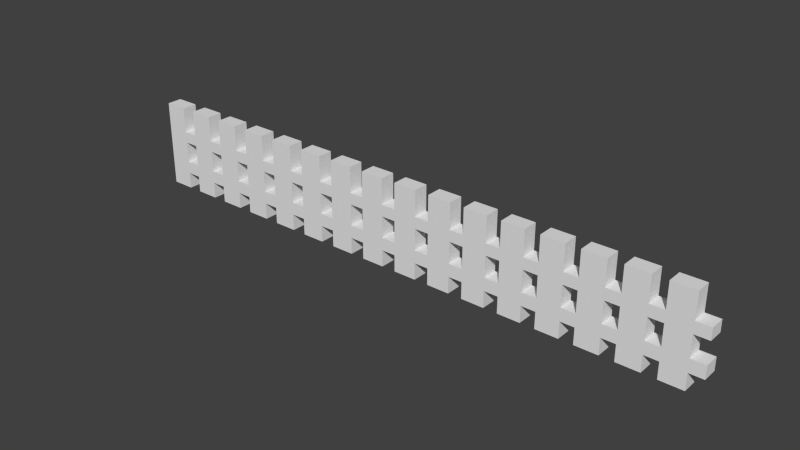 # Source: fence.blend  (saved by Blender 2.70.0; exported with 4.5.12 LTS)
import bpy
from mathutils import Matrix  # noqa: F401  (used for matrix-valued properties, if any)

bpy.ops.wm.read_factory_settings(use_empty=True)
scene = bpy.context.scene
scene.name = 'Scene'

# ---- collections
col_collection_1 = bpy.data.collections.new('Collection 1'); scene.collection.children.link(col_collection_1)

# ---- materials (node trees are filled in below, after node groups)
mat_fence_test = bpy.data.materials.new('fence_test')
mat_fence_test.alpha_threshold = 0.0
mat_fence_test.use_transparent_shadow = False
mat_fence_test.roughness = 0.5
mat_fence_test.line_color = (0.0, 0.0, 0.0, 1.0)

# ---- material node trees

# ---- world
world_world = bpy.data.worlds.new('World'); scene.world = world_world
world_world.color = (0.05088, 0.05088, 0.05088)
world_world.use_sun_shadow = False
world_world.sun_shadow_jitter_overblur = 0.0
world_world.cycles.sampling_method = 'MANUAL'
world_world.cycles.sample_map_resolution = 256

# ---- meshes
me_fence_test = bpy.data.meshes.new('fence_test')
me_fence_test.from_pydata([(-10.45, -1.448, -8.363), (-10.45, 3.209, -8.363), (-3.416, 3.209, -8.363), (-3.416, -1.448, -8.363), (-10.45, -1.448, 18.22), (-10.45, 3.209, 18.22), (-3.416, 3.209, 18.22), (-3.416, -1.448, 18.22), (-10.45, -1.448, 7.013), (-10.45, -1.448, 10.47), (-10.45, 3.209, 10.47), (-10.45, 3.209, 7.013), (-3.416, 3.209, 10.47), (-3.416, 3.209, 7.013), (-3.416, -1.448, 10.47), (-3.416, -1.448, 7.013), (-10.45, 3.209, 0.5164), (-10.45, 3.209, -3.351), (-3.416, 3.209, 0.5164), (-3.416, 3.209, -3.351), (-3.416, -1.448, 0.5164), (-3.416, -1.448, -3.351), (-10.45, -1.448, 0.5164), (-10.45, -1.448, -3.351), (0.9109, -1.448, 0.5164), (7.943, -1.448, -8.363), (7.943, 3.209, -8.363), (0.9109, -1.448, -3.351), (0.9109, 3.209, -8.363), (0.9109, -1.448, -8.363), (7.943, -1.448, -3.351), (7.943, -1.448, 0.5164), (0.9109, -1.448, 10.47), (7.943, 3.209, -3.351), (7.943, 3.209, 0.5164), (0.9109, 3.209, -3.351), (0.9109, 3.209, 0.5164), (7.943, -1.448, 7.013), (7.943, -1.448, 10.47), (7.943, 3.209, 7.013), (7.943, 3.209, 10.47), (0.9109, 3.209, 7.013), (0.9109, 3.209, 10.47), (0.9109, -1.448, 7.013), (7.943, -1.448, 18.22), (7.943, 3.209, 18.22), (0.9109, 3.209, 18.22), (0.9109, -1.448, 18.22), (12.27, -1.448, 7.013), (12.27, 3.209, 0.5164), (12.27, 3.209, -3.351), (12.27, -1.448, 0.5164), (12.27, -1.448, -3.351), (42.02, -1.448, 18.22), (12.27, 3.209, 10.47), (12.27, 3.209, 7.013), (12.27, -1.448, -8.363), (12.27, 3.209, -8.363), (19.3, 3.209, -8.363), (19.3, -1.448, -8.363), (12.27, -1.448, 18.22), (12.27, 3.209, 18.22), (19.3, 3.209, 18.22), (19.3, -1.448, 18.22), (42.02, 3.209, 18.22), (12.27, -1.448, 10.47), (34.99, 3.209, 18.22), (34.99, -1.448, 18.22), (19.3, 3.209, 10.47), (19.3, 3.209, 7.013), (19.3, -1.448, 10.47), (19.3, -1.448, 7.013), (42.02, -1.448, -8.363), (42.02, 3.209, -8.363), (19.3, 3.209, 0.5164), (19.3, 3.209, -3.351), (19.3, -1.448, 0.5164), (19.3, -1.448, -3.351), (34.99, 3.209, -8.363), (34.99, -1.448, -8.363), (23.63, -1.448, 0.5164), (30.66, -1.448, -8.363), (30.66, 3.209, -8.363), (23.63, -1.448, -3.351), (23.63, 3.209, -8.363), (23.63, -1.448, -8.363), (30.66, -1.448, -3.351), (30.66, -1.448, 0.5164), (23.63, -1.448, 10.47), (30.66, 3.209, -3.351), (30.66, 3.209, 0.5164), (23.63, 3.209, -3.351), (23.63, 3.209, 0.5164), (30.66, -1.448, 7.013), (30.66, -1.448, 10.47), (30.66, 3.209, 7.013), (30.66, 3.209, 10.47), (23.63, 3.209, 7.013), (23.63, 3.209, 10.47), (23.63, -1.448, 7.013), (30.66, -1.448, 18.22), (30.66, 3.209, 18.22), (23.63, 3.209, 18.22), (23.63, -1.448, 18.22), (87.46, -1.448, 18.22), (87.46, 3.209, 18.22), (34.99, 3.209, -3.351), (80.43, 3.209, 18.22), (34.99, -1.448, -3.351), (80.43, -1.448, 18.22), (87.46, -1.448, -8.363), (87.46, 3.209, -8.363), (34.99, -1.448, 7.013), (34.99, -1.448, 10.47), (34.99, 3.209, 10.47), (34.99, 3.209, 7.013), (42.02, 3.209, 10.47), (42.02, 3.209, 7.013), (42.02, -1.448, 10.47), (42.02, -1.448, 7.013), (34.99, 3.209, 0.5164), (80.43, 3.209, -8.363), (42.02, 3.209, 0.5164), (42.02, 3.209, -3.351), (42.02, -1.448, 0.5164), (42.02, -1.448, -3.351), (34.99, -1.448, 0.5164), (80.43, -1.448, -8.363), (46.35, -1.448, 0.5164), (53.38, -1.448, -8.363), (53.38, 3.209, -8.363), (46.35, -1.448, -3.351), (46.35, 3.209, -8.363), (46.35, -1.448, -8.363), (53.38, -1.448, -3.351), (53.38, -1.448, 0.5164), (46.35, -1.448, 10.47), (53.38, 3.209, -3.351), (53.38, 3.209, 0.5164), (46.35, 3.209, -3.351), (46.35, 3.209, 0.5164), (53.38, -1.448, 7.013), (53.38, -1.448, 10.47), (53.38, 3.209, 7.013), (53.38, 3.209, 10.47), (46.35, 3.209, 7.013), (46.35, 3.209, 10.47), (46.35, -1.448, 7.013), (53.38, -1.448, 18.22), (53.38, 3.209, 18.22), (46.35, 3.209, 18.22), (46.35, -1.448, 18.22), (57.71, -1.448, 7.013), (57.71, 3.209, 0.5164), (57.71, 3.209, -3.351), (57.71, -1.448, 0.5164), (57.71, -1.448, -3.351), (57.71, 3.209, 10.47), (57.71, 3.209, 7.013), (57.71, -1.448, -8.363), (57.71, 3.209, -8.363), (64.74, 3.209, -8.363), (64.74, -1.448, -8.363), (57.71, -1.448, 18.22), (57.71, 3.209, 18.22), (64.74, 3.209, 18.22), (64.74, -1.448, 18.22), (57.71, -1.448, 10.47), (64.74, 3.209, 10.47), (64.74, 3.209, 7.013), (64.74, -1.448, 10.47), (64.74, -1.448, 7.013), (64.74, 3.209, 0.5164), (64.74, 3.209, -3.351), (64.74, -1.448, 0.5164), (64.74, -1.448, -3.351), (69.07, -1.448, 0.5164), (76.1, -1.448, -8.363), (76.1, 3.209, -8.363), (69.07, -1.448, -3.351), (69.07, 3.209, -8.363), (69.07, -1.448, -8.363), (76.1, -1.448, -3.351), (76.1, -1.448, 0.5164), (69.07, -1.448, 10.47), (76.1, 3.209, -3.351), (76.1, 3.209, 0.5164), (69.07, 3.209, -3.351), (69.07, 3.209, 0.5164), (76.1, -1.448, 7.013), (76.1, -1.448, 10.47), (76.1, 3.209, 7.013), (76.1, 3.209, 10.47), (69.07, 3.209, 7.013), (69.07, 3.209, 10.47), (69.07, -1.448, 7.013), (76.1, -1.448, 18.22), (76.1, 3.209, 18.22), (69.07, 3.209, 18.22), (69.07, -1.448, 18.22), (80.43, -1.448, 7.013), (80.43, 3.209, -3.351), (80.43, 3.209, 7.013), (80.43, -1.448, 10.47), (80.43, 3.209, 10.47), (87.46, 3.209, 10.47), (87.46, 3.209, 7.013), (87.46, -1.448, 10.47), (87.46, -1.448, 7.013), (80.43, 3.209, 0.5164), (87.46, 3.209, 0.5164), (87.46, 3.209, -3.351), (87.46, -1.448, 0.5164), (87.46, -1.448, -3.351), (80.43, -1.448, 0.5164), (80.43, -1.448, -3.351), (91.79, -1.448, 0.5164), (98.82, -1.448, -8.363), (98.82, 3.209, -8.363), (91.79, -1.448, -3.351), (91.79, 3.209, -8.363), (91.79, -1.448, -8.363), (98.82, -1.448, -3.351), (98.82, -1.448, 0.5164), (91.79, -1.448, 10.47), (98.82, 3.209, -3.351), (98.82, 3.209, 0.5164), (91.79, 3.209, -3.351), (91.79, 3.209, 0.5164), (98.82, -1.448, 7.013), (98.82, -1.448, 10.47), (98.82, 3.209, 7.013), (98.82, 3.209, 10.47), (91.79, 3.209, 7.013), (91.79, 3.209, 10.47), (91.79, -1.448, 7.013), (98.82, -1.448, 18.22), (98.82, 3.209, 18.22), (91.79, 3.209, 18.22), (91.79, -1.448, 18.22), (103.1, -1.448, 7.013), (103.1, 3.209, 0.5164), (103.1, 3.209, -3.351), (103.1, -1.448, 0.5164), (103.1, -1.448, -3.351), (132.9, -1.448, 18.22), (103.1, 3.209, 10.47), (103.1, 3.209, 7.013), (103.1, -1.448, -8.363), (103.1, 3.209, -8.363), (110.2, 3.209, -8.363), (110.2, -1.448, -8.363), (103.1, -1.448, 18.22), (103.1, 3.209, 18.22), (110.2, 3.209, 18.22), (110.2, -1.448, 18.22), (132.9, 3.209, 18.22), (103.1, -1.448, 10.47), (125.9, 3.209, 18.22), (125.9, -1.448, 18.22), (110.2, 3.209, 10.47), (110.2, 3.209, 7.013), (110.2, -1.448, 10.47), (110.2, -1.448, 7.013), (132.9, -1.448, -8.363), (132.9, 3.209, -8.363), (110.2, 3.209, 0.5164), (110.2, 3.209, -3.351), (110.2, -1.448, 0.5164), (110.2, -1.448, -3.351), (125.9, 3.209, -8.363), (125.9, -1.448, -8.363), (114.5, -1.448, 0.5164), (121.5, -1.448, -8.363), (121.5, 3.209, -8.363), (114.5, -1.448, -3.351), (114.5, 3.209, -8.363), (114.5, -1.448, -8.363), (121.5, -1.448, -3.351), (121.5, -1.448, 0.5164), (114.5, -1.448, 10.47), (121.5, 3.209, -3.351), (121.5, 3.209, 0.5164), (114.5, 3.209, -3.351), (114.5, 3.209, 0.5164), (121.5, -1.448, 7.013), (121.5, -1.448, 10.47), (121.5, 3.209, 7.013), (121.5, 3.209, 10.47), (114.5, 3.209, 7.013), (114.5, 3.209, 10.47), (114.5, -1.448, 7.013), (121.5, -1.448, 18.22), (121.5, 3.209, 18.22), (114.5, 3.209, 18.22), (114.5, -1.448, 18.22), (125.9, 3.209, -3.351), (125.9, -1.448, -3.351), (125.9, -1.448, 7.013), (125.9, -1.448, 10.47), (125.9, 3.209, 10.47), (125.9, 3.209, 7.013), (132.9, 3.209, 10.47), (132.9, 3.209, 7.013), (132.9, -1.448, 10.47), (132.9, -1.448, 7.013), (125.9, 3.209, 0.5164), (132.9, 3.209, 0.5164), (132.9, 3.209, -3.351), (132.9, -1.448, 0.5164), (132.9, -1.448, -3.351), (125.9, -1.448, 0.5164), (137.2, -1.448, 0.5164), (144.3, -1.448, -8.363), (144.3, 3.209, -8.363), (137.2, -1.448, -3.351), (137.2, 3.209, -8.363), (137.2, -1.448, -8.363), (144.3, -1.448, -3.351), (144.3, -1.448, 0.5164), (137.2, -1.448, 10.47), (144.3, 3.209, -3.351), (144.3, 3.209, 0.5164), (137.2, 3.209, -3.351), (137.2, 3.209, 0.5164), (144.3, -1.448, 7.013), (144.3, -1.448, 10.47), (144.3, 3.209, 7.013), (144.3, 3.209, 10.47), (137.2, 3.209, 7.013), (137.2, 3.209, 10.47), (137.2, -1.448, 7.013), (144.3, -1.448, 18.22), (144.3, 3.209, 18.22), (137.2, 3.209, 18.22), (137.2, -1.448, 18.22), (148.6, -1.448, 7.013), (148.6, 3.209, 0.5164), (148.6, 3.209, -3.351), (148.6, -1.448, 0.5164), (148.6, -1.448, -3.351), (148.6, 3.209, 10.47), (148.6, 3.209, 7.013), (148.6, -1.448, -8.363), (148.6, 3.209, -8.363), (155.6, 3.209, -8.363), (155.6, -1.448, -8.363), (148.6, -1.448, 18.22), (148.6, 3.209, 18.22), (155.6, 3.209, 18.22), (155.6, -1.448, 18.22), (148.6, -1.448, 10.47), (155.6, 3.209, 10.47), (155.6, 3.209, 7.013), (155.6, -1.448, 10.47), (155.6, -1.448, 7.013), (155.6, 3.209, 0.5164), (155.6, 3.209, -3.351), (155.6, -1.448, 0.5164), (155.6, -1.448, -3.351), (159.9, -1.448, 0.5164), (167.0, -1.448, -8.363), (167.0, 3.209, -8.363), (159.9, -1.448, -3.351), (159.9, 3.209, -8.363), (159.9, -1.448, -8.363), (167.0, -1.448, -3.351), (167.0, -1.448, 0.5164), (159.9, -1.448, 10.47), (167.0, 3.209, -3.351), (167.0, 3.209, 0.5164), (159.9, 3.209, -3.351), (159.9, 3.209, 0.5164), (167.0, -1.448, 7.013), (167.0, -1.448, 10.47), (167.0, 3.209, 7.013), (167.0, 3.209, 10.47), (159.9, 3.209, 7.013), (159.9, 3.209, 10.47), (159.9, -1.448, 7.013), (167.0, -1.448, 18.22), (167.0, 3.209, 18.22), (159.9, 3.209, 18.22), (159.9, -1.448, 18.22), (171.3, -1.448, 7.013), (171.3, 3.209, 0.5164), (171.3, 3.209, -3.351), (171.3, -1.448, 0.5164), (171.3, -1.448, -3.351), (171.3, -1.448, 10.47), (171.3, 3.209, 10.47), (171.3, 3.209, 7.013)], [], [(23, 17, 1, 0), (17, 19, 2, 1), (19, 21, 3, 2), (21, 23, 0, 3), (0, 1, 2, 3), (7, 6, 5, 4), (4, 5, 10, 9), (9, 10, 11, 8), (5, 6, 12, 10), (10, 12, 13, 11), (6, 7, 14, 12), (7, 4, 9, 14), (14, 9, 8, 15), (8, 11, 16, 22), (22, 16, 17, 23), (11, 13, 18, 16), (16, 18, 19, 17), (13, 15, 20, 18), (15, 8, 22, 20), (20, 22, 23, 21), (37, 39, 55, 48), (33, 30, 25, 26), (115, 117, 122, 120), (33, 34, 49, 50), (31, 30, 52, 51), (49, 51, 52, 50), (44, 45, 46, 47), (29, 28, 26, 25), (30, 27, 29, 25), (30, 33, 50, 52), (39, 37, 31, 34), (36, 34, 33, 35), (41, 39, 34, 36), (35, 33, 26, 28), (27, 35, 28, 29), (34, 31, 51, 49), (45, 44, 38, 40), (42, 40, 39, 41), (46, 45, 40, 42), (39, 40, 54, 55), (18, 20, 24, 36), (21, 19, 35, 27), (36, 24, 27, 35), (20, 21, 27, 24), (19, 18, 36, 35), (32, 42, 41, 43), (47, 46, 42, 32), (31, 24, 27, 30), (37, 43, 24, 31), (15, 13, 41, 43), (12, 14, 32, 42), (14, 15, 43, 32), (13, 12, 42, 41), (43, 41, 36, 24), (38, 32, 43, 37), (44, 47, 32, 38), (112, 115, 120, 126), (118, 113, 112, 119), (75, 77, 59, 58), (53, 67, 113, 118), (56, 57, 58, 59), (63, 62, 61, 60), (64, 53, 118, 116), (114, 116, 117, 115), (66, 64, 116, 114), (113, 114, 115, 112), (62, 63, 70, 68), (63, 60, 65, 70), (67, 66, 114, 113), (53, 64, 66, 67), (79, 78, 73, 72), (123, 125, 72, 73), (69, 71, 76, 74), (104, 109, 203, 207), (105, 104, 207, 205), (107, 105, 205, 204), (89, 86, 81, 82), (109, 107, 204, 203), (104, 105, 107, 109), (127, 121, 111, 110), (100, 101, 102, 103), (85, 84, 82, 81), (86, 83, 85, 81), (86, 89, 106, 108), (95, 93, 87, 90), (92, 90, 89, 91), (97, 95, 90, 92), (91, 89, 82, 84), (83, 91, 84, 85), (213, 215, 127, 110), (101, 100, 94, 96), (98, 96, 95, 97), (102, 101, 96, 98), (211, 213, 110, 111), (74, 76, 80, 92), (77, 75, 91, 83), (92, 80, 83, 91), (76, 77, 83, 80), (75, 74, 92, 91), (88, 98, 97, 99), (103, 102, 98, 88), (87, 80, 83, 86), (93, 99, 80, 87), (71, 69, 97, 99), (68, 70, 88, 98), (70, 71, 99, 88), (69, 68, 98, 97), (99, 97, 92, 80), (94, 88, 99, 93), (100, 103, 88, 94), (40, 38, 65, 54), (54, 65, 48, 55), (38, 37, 48, 65), (52, 50, 57, 56), (50, 75, 58, 57), (77, 52, 56, 59), (60, 61, 54, 65), (61, 62, 68, 54), (54, 68, 69, 55), (70, 65, 48, 71), (48, 55, 49, 51), (55, 69, 74, 49), (49, 74, 75, 50), (71, 48, 51, 76), (76, 51, 52, 77), (117, 119, 124, 122), (119, 112, 126, 124), (141, 143, 158, 152), (137, 134, 129, 130), (137, 138, 153, 154), (135, 134, 156, 155), (153, 155, 156, 154), (148, 149, 150, 151), (133, 132, 130, 129), (134, 131, 133, 129), (134, 137, 154, 156), (143, 141, 135, 138), (140, 138, 137, 139), (145, 143, 138, 140), (139, 137, 130, 132), (131, 139, 132, 133), (138, 135, 155, 153), (149, 148, 142, 144), (146, 144, 143, 145), (150, 149, 144, 146), (143, 144, 157, 158), (122, 124, 128, 140), (125, 123, 139, 131), (140, 128, 131, 139), (124, 125, 131, 128), (123, 122, 140, 139), (136, 146, 145, 147), (151, 150, 146, 136), (135, 128, 131, 134), (141, 147, 128, 135), (119, 117, 145, 147), (116, 118, 136, 146), (118, 119, 147, 136), (117, 116, 146, 145), (147, 145, 140, 128), (142, 136, 147, 141), (148, 151, 136, 142), (173, 175, 162, 161), (159, 160, 161, 162), (166, 165, 164, 163), (165, 166, 170, 168), (166, 163, 167, 170), (169, 171, 174, 172), (189, 191, 202, 200), (185, 182, 177, 178), (196, 197, 198, 199), (181, 180, 178, 177), (182, 179, 181, 177), (191, 189, 183, 186), (188, 186, 185, 187), (193, 191, 186, 188), (187, 185, 178, 180), (179, 187, 180, 181), (197, 196, 190, 192), (194, 192, 191, 193), (198, 197, 192, 194), (172, 174, 176, 188), (175, 173, 187, 179), (188, 176, 179, 187), (174, 175, 179, 176), (173, 172, 188, 187), (184, 194, 193, 195), (199, 198, 194, 184), (183, 176, 179, 182), (189, 195, 176, 183), (171, 169, 193, 195), (168, 170, 184, 194), (170, 171, 195, 184), (169, 168, 194, 193), (195, 193, 188, 176), (190, 184, 195, 189), (196, 199, 184, 190), (144, 142, 167, 157), (157, 167, 152, 158), (142, 141, 152, 167), (156, 154, 160, 159), (154, 173, 161, 160), (175, 156, 159, 162), (163, 164, 157, 167), (164, 165, 168, 157), (157, 168, 169, 158), (170, 167, 152, 171), (152, 158, 153, 155), (158, 169, 172, 153), (153, 172, 173, 154), (171, 152, 155, 174), (174, 155, 156, 175), (120, 122, 123, 106), (126, 120, 106, 108), (125, 108, 79, 72), (106, 123, 73, 78), (108, 106, 78, 79), (96, 94, 113, 114), (93, 95, 115, 112), (89, 90, 120, 106), (87, 86, 108, 126), (90, 87, 126, 120), (94, 93, 112, 113), (95, 96, 114, 115), (124, 126, 108, 125), (206, 208, 212, 210), (212, 214, 215, 213), (229, 231, 247, 240), (225, 222, 217, 218), (301, 303, 307, 306), (225, 226, 241, 242), (223, 222, 244, 243), (241, 243, 244, 242), (236, 237, 238, 239), (221, 220, 218, 217), (222, 219, 221, 217), (222, 225, 242, 244), (231, 229, 223, 226), (228, 226, 225, 227), (233, 231, 226, 228), (227, 225, 218, 220), (219, 227, 220, 221), (226, 223, 243, 241), (237, 236, 230, 232), (234, 232, 231, 233), (238, 237, 232, 234), (231, 232, 246, 247), (210, 212, 216, 228), (213, 211, 227, 219), (228, 216, 219, 227), (212, 213, 219, 216), (211, 210, 228, 227), (224, 234, 233, 235), (239, 238, 234, 224), (223, 216, 219, 222), (229, 235, 216, 223), (208, 206, 233, 235), (205, 207, 224, 234), (207, 208, 235, 224), (206, 205, 234, 233), (235, 233, 228, 216), (230, 224, 235, 229), (236, 239, 224, 230), (298, 301, 306, 311), (304, 299, 298, 305), (267, 269, 251, 250), (245, 259, 299, 304), (248, 249, 250, 251), (255, 254, 253, 252), (256, 245, 304, 302), (300, 302, 303, 301), (258, 256, 302, 300), (299, 300, 301, 298), (254, 255, 262, 260), (255, 252, 257, 262), (259, 258, 300, 299), (245, 256, 258, 259), (271, 270, 265, 264), (308, 310, 264, 265), (261, 263, 268, 266), (281, 278, 273, 274), (292, 293, 294, 295), (277, 276, 274, 273), (278, 275, 277, 273), (278, 281, 296, 297), (287, 285, 279, 282), (284, 282, 281, 283), (289, 287, 282, 284), (283, 281, 274, 276), (275, 283, 276, 277), (293, 292, 286, 288), (290, 288, 287, 289), (294, 293, 288, 290), (266, 268, 272, 284), (269, 267, 283, 275), (284, 272, 275, 283), (268, 269, 275, 272), (267, 266, 284, 283), (280, 290, 289, 291), (295, 294, 290, 280), (279, 272, 275, 278), (285, 291, 272, 279), (263, 261, 289, 291), (260, 262, 280, 290), (262, 263, 291, 280), (261, 260, 290, 289), (291, 289, 284, 272), (286, 280, 291, 285), (292, 295, 280, 286), (232, 230, 257, 246), (246, 257, 240, 247), (230, 229, 240, 257), (244, 242, 249, 248), (242, 267, 250, 249), (269, 244, 248, 251), (252, 253, 246, 257), (253, 254, 260, 246), (246, 260, 261, 247), (262, 257, 240, 263), (240, 247, 241, 243), (247, 261, 266, 241), (241, 266, 267, 242), (263, 240, 243, 268), (268, 243, 244, 269), (303, 305, 309, 307), (305, 298, 311, 309), (325, 327, 342, 336), (321, 318, 313, 314), (321, 322, 337, 338), (319, 318, 340, 339), (337, 339, 340, 338), (332, 333, 334, 335), (317, 316, 314, 313), (318, 315, 317, 313), (318, 321, 338, 340), (327, 325, 319, 322), (324, 322, 321, 323), (329, 327, 322, 324), (323, 321, 314, 316), (315, 323, 316, 317), (322, 319, 339, 337), (333, 332, 326, 328), (330, 328, 327, 329), (334, 333, 328, 330), (327, 328, 341, 342), (307, 309, 312, 324), (310, 308, 323, 315), (324, 312, 315, 323), (309, 310, 315, 312), (308, 307, 324, 323), (320, 330, 329, 331), (335, 334, 330, 320), (319, 312, 315, 318), (325, 331, 312, 319), (305, 303, 329, 331), (302, 304, 320, 330), (304, 305, 331, 320), (303, 302, 330, 329), (331, 329, 324, 312), (326, 320, 331, 325), (332, 335, 320, 326), (357, 359, 346, 345), (343, 344, 345, 346), (350, 349, 348, 347), (349, 350, 354, 352), (350, 347, 351, 354), (353, 355, 358, 356), (376, 374, 389, 390), (373, 375, 391, 384), (369, 366, 361, 362), (390, 389, 384, 391), (369, 370, 385, 386), (367, 366, 388, 387), (385, 387, 388, 386), (380, 381, 382, 383), (365, 364, 362, 361), (366, 363, 365, 361), (366, 369, 386, 388), (375, 373, 367, 370), (372, 370, 369, 371), (377, 375, 370, 372), (371, 369, 362, 364), (363, 371, 364, 365), (370, 367, 387, 385), (381, 380, 374, 376), (378, 376, 375, 377), (382, 381, 376, 378), (374, 373, 384, 389), (375, 376, 390, 391), (356, 358, 360, 372), (359, 357, 371, 363), (372, 360, 363, 371), (358, 359, 363, 360), (357, 356, 372, 371), (368, 378, 377, 379), (383, 382, 378, 368), (367, 360, 363, 366), (373, 379, 360, 367), (355, 353, 377, 379), (352, 354, 368, 378), (354, 355, 379, 368), (353, 352, 378, 377), (379, 377, 372, 360), (374, 368, 379, 373), (380, 383, 368, 374), (328, 326, 351, 341), (341, 351, 336, 342), (326, 325, 336, 351), (340, 338, 344, 343), (338, 357, 345, 344), (359, 340, 343, 346), (347, 348, 341, 351), (348, 349, 352, 341), (341, 352, 353, 342), (354, 351, 336, 355), (336, 342, 337, 339), (342, 353, 356, 337), (337, 356, 357, 338), (355, 336, 339, 358), (358, 339, 340, 359), (306, 307, 308, 296), (311, 306, 296, 297), (310, 297, 271, 264), (296, 308, 265, 270), (297, 296, 270, 271), (288, 286, 299, 300), (285, 287, 301, 298), (281, 282, 306, 296), (279, 278, 297, 311), (282, 279, 311, 306), (286, 285, 298, 299), (287, 288, 300, 301), (309, 311, 297, 310), (214, 209, 201, 215), (200, 202, 209, 214), (207, 203, 200, 208), (204, 205, 206, 202), (203, 204, 202, 200), (201, 211, 111, 121), (215, 201, 121, 127), (192, 190, 203, 204), (185, 186, 209, 201), (183, 182, 215, 214), (182, 185, 201, 215), (186, 183, 214, 209), (190, 189, 200, 203), (191, 192, 204, 202), (202, 206, 210, 209), (209, 210, 211, 201), (208, 200, 214, 212)])
_uv = me_fence_test.uv_layers.new(name='UVMap')
_uv.uv.foreach_set('vector', [0.0, 0.0, 0.0, 0.0, 0.0, 0.0, 0.0, 0.0, 0.0, 0.0, 0.0, 0.0, 0.0, 0.0, 0.0, 0.0, 0.0, 0.0, 0.0, 0.0, 0.0, 0.0, 0.0, 0.0, 0.0, 0.0, 0.0, 0.0, 0.0, 0.0, 0.0, 0.0, 0.0, 0.0, 0.0, 0.0, 0.0, 0.0, 0.0, 0.0, 0.0, 0.0, 0.0, 0.0, 0.0, 0.0, 0.0, 0.0, 0.0, 0.0, 0.0, 0.0, 0.0, 0.0, 0.0, 0.0, 0.0, 0.0, 0.0, 0.0, 0.0, 0.0, 0.0, 0.0, 0.0, 0.0, 0.0, 0.0, 0.0, 0.0, 0.0, 0.0, 0.0, 0.0, 0.0, 0.0, 0.0, 0.0, 0.0, 0.0, 0.0, 0.0, 0.0, 0.0, 0.0, 0.0, 0.0, 0.0, 0.0, 0.0, 0.0, 0.0, 0.0, 0.0, 0.0, 0.0, 0.0, 0.0, 0.0, 0.0, 0.0, 0.0, 0.0, 0.0, 0.0, 0.0, 0.0, 0.0, 0.0, 0.0, 0.0, 0.0, 0.0, 0.0, 0.0, 0.0, 0.0, 0.0, 0.0, 0.0, 0.0, 0.0, 0.0, 0.0, 0.0, 0.0, 0.0, 0.0, 0.0, 0.0, 0.0, 0.0, 0.0, 0.0, 0.0, 0.0, 0.0, 0.0, 0.0, 0.0, 0.0, 0.0, 0.0, 0.0, 0.0, 0.0, 0.0, 0.0, 0.0, 0.0, 0.0, 0.0, 0.0, 0.0, 0.0, 0.0, 0.0, 0.0, 0.0, 0.0, 0.0, 0.0, 0.0, 0.0, 0.0, 0.0, 0.0, 0.0, 0.0, 0.0, 0.0, 0.0, 0.0, 0.0, 0.0, 0.0, 0.0, 0.0, 0.0, 0.0, 0.0, 0.0, 0.0, 0.0, 0.0, 0.0, 0.0, 0.0, 0.0, 0.0, 0.0, 0.0, 0.0, 0.0, 0.0, 0.0, 0.0, 0.0, 0.0, 0.0, 0.0, 0.0, 0.0, 0.0, 0.0, 0.0, 0.0, 0.0, 0.0, 0.0, 0.0, 0.0, 0.0, 0.0, 0.0, 0.0, 0.0, 0.0, 0.0, 0.0, 0.0, 0.0, 0.0, 0.0, 0.0, 0.0, 0.0, 0.0, 0.0, 0.0, 0.0, 0.0, 0.0, 0.0, 0.0, 0.0, 0.0, 0.0, 0.0, 0.0, 0.0, 0.0, 0.0, 0.0, 0.0, 0.0, 0.0, 0.0, 0.0, 0.0, 0.0, 0.0, 0.0, 0.0, 0.0, 0.0, 0.0, 0.0, 0.0, 0.0, 0.0, 0.0, 0.0, 0.0, 0.0, 0.0, 0.0, 0.0, 0.0, 0.0, 0.0, 0.0, 0.0, 0.0, 0.0, 0.0, 0.0, 0.0, 0.0, 0.0, 0.0, 0.0, 0.0, 0.0, 0.0, 0.0, 0.0, 0.0, 0.0, 0.0, 0.0, 0.0, 0.0, 0.0, 0.0, 0.0, 0.0, 0.0, 0.0, 0.0, 0.0, 0.0, 0.0, 0.0, 0.0, 0.0, 0.0, 0.0, 0.0, 0.0, 0.0, 0.0, 0.0, 0.0, 0.0, 0.0, 0.0, 0.0, 0.0, 0.0, 0.0, 0.0, 0.0, 0.0, 0.0, 0.0, 0.0, 0.0, 0.0, 0.0, 0.0, 0.0, 0.0, 0.0, 0.0, 0.0, 0.0, 0.0, 0.0, 0.0, 0.0, 0.0, 0.0, 0.0, 0.0, 0.0, 0.0, 0.0, 0.0, 0.0, 0.0, 0.0, 0.0, 0.0, 0.0, 0.0, 0.0, 0.0, 0.0, 0.0, 0.0, 0.0, 0.0, 0.0, 0.0, 0.0, 0.0, 0.0, 0.0, 0.0, 0.0, 0.0, 0.0, 0.0, 0.0, 0.0, 0.0, 0.0, 0.0, 0.0, 0.0, 0.0, 0.0, 0.0, 0.0, 0.0, 0.0, 0.0, 0.0, 0.0, 0.0, 0.0, 0.0, 0.0, 0.0, 0.0, 0.0, 0.0, 0.0, 0.0, 0.0, 0.0, 0.0, 0.0, 0.0, 0.0, 0.0, 0.0, 0.0, 0.0, 0.0, 0.0, 0.0, 0.0, 0.0, 0.0, 0.0, 0.0, 0.0, 0.0, 0.0, 0.0, 0.0, 0.0, 0.0, 0.0, 0.0, 0.0, 0.0, 0.0, 0.0, 0.0, 0.0, 0.0, 0.0, 0.0, 0.0, 0.0, 0.0, 0.0, 0.0, 0.0, 0.0, 0.0, 0.0, 0.0, 0.0, 0.0, 0.0, 0.0, 0.0, 0.0, 0.0, 0.0, 0.0, 0.0, 0.0, 0.0, 0.0, 0.0, 0.0, 0.0, 0.0, 0.0, 0.0, 0.0, 0.0, 0.0, 0.0, 0.0, 0.0, 0.0, 0.0, 0.0, 0.0, 0.0, 0.0, 0.0, 0.0, 0.0, 0.0, 0.0, 0.0, 0.0, 0.0, 0.0, 0.0, 0.0, 0.0, 0.0, 0.0, 0.0, 0.0, 0.0, 0.0, 0.0, 0.0, 0.0, 0.0, 0.0, 0.0, 0.0, 0.0, 0.0, 0.0, 0.0, 0.0, 0.0, 0.0, 0.0, 0.0, 0.0, 0.0, 0.0, 0.0, 0.0, 0.0, 0.0, 0.0, 0.0, 0.0, 0.0, 0.0, 0.0, 0.0, 0.0, 0.0, 0.0, 0.0, 0.0, 0.0, 0.0, 0.0, 0.0, 0.0, 0.0, 0.0, 0.0, 0.0, 0.0, 0.0, 0.0, 0.0, 0.0, 0.0, 0.0, 0.0, 0.0, 0.0, 0.0, 0.0, 0.0, 0.0, 0.0, 0.0, 0.0, 0.0, 0.0, 0.0, 0.0, 0.0, 0.0, 0.0, 0.0, 0.0, 0.0, 0.0, 0.0, 0.0, 0.0, 0.0, 0.0, 0.0, 0.0, 0.0, 0.0, 0.0, 0.0, 0.0, 0.0, 0.0, 0.0, 0.0, 0.0, 0.0, 0.0, 0.0, 0.0, 0.0, 0.0, 0.0, 0.0, 0.0, 0.0, 0.0, 0.0, 0.0, 0.0, 0.0, 0.0, 0.0, 0.0, 0.0, 0.0, 0.0, 0.0, 0.0, 0.0, 0.0, 0.0, 0.0, 0.0, 0.0, 0.0, 0.0, 0.0, 0.0, 0.0, 0.0, 0.0, 0.0, 0.0, 0.0, 0.0, 0.0, 0.0, 0.0, 0.0, 0.0, 0.0, 0.0, 0.0, 0.0, 0.0, 0.0, 0.0, 0.0, 0.0, 0.0, 0.0, 0.0, 0.0, 0.0, 0.0, 0.0, 0.0, 0.0, 0.0, 0.0, 0.0, 0.0, 0.0, 0.0, 0.0, 0.0, 0.0, 0.0, 0.0, 0.0, 0.0, 0.0, 0.0, 0.0, 0.0, 0.0, 0.0, 0.0, 0.0, 0.0, 0.0, 0.0, 0.0, 0.0, 0.0, 0.0, 0.0, 0.0, 0.0, 0.0, 0.0, 0.0, 0.0, 0.0, 0.0, 0.0, 0.0, 0.0, 0.0, 0.0, 0.0, 0.0, 0.0, 0.0, 0.0, 0.0, 0.0, 0.0, 0.0, 0.0, 0.0, 0.0, 0.0, 0.0, 0.0, 0.0, 0.0, 0.0, 0.0, 0.0, 0.0, 0.0, 0.0, 0.0, 0.0, 0.0, 0.0, 0.0, 0.0, 0.0, 0.0, 0.0, 0.0, 0.0, 0.0, 0.0, 0.0, 0.0, 0.0, 0.0, 0.0, 0.0, 0.0, 0.0, 0.0, 0.0, 0.0, 0.0, 0.0, 0.0, 0.0, 0.0, 0.0, 0.0, 0.0, 0.0, 0.0, 0.0, 0.0, 0.0, 0.0, 0.0, 0.0, 0.0, 0.0, 0.0, 0.0, 0.0, 0.0, 0.0, 0.0, 0.0, 0.0, 0.0, 0.0, 0.0, 0.0, 0.0, 0.0, 0.0, 0.0, 0.0, 0.0, 0.0, 0.0, 0.0, 0.0, 0.0, 0.0, 0.0, 0.0, 0.0, 0.0, 0.0, 0.0, 0.0, 0.0, 0.0, 0.0, 0.0, 0.0, 0.0, 0.0, 0.0, 0.0, 0.0, 0.0, 0.0, 0.0, 0.0, 0.0, 0.0, 0.0, 0.0, 0.0, 0.0, 0.0, 0.0, 0.0, 0.0, 0.0, 0.0, 0.0, 0.0, 0.0, 0.0, 0.0, 0.0, 0.0, 0.0, 0.0, 0.0, 0.0, 0.0, 0.0, 0.0, 0.0, 0.0, 0.0, 0.0, 0.0, 0.0, 0.0, 0.0, 0.0, 0.0, 0.0, 0.0, 0.0, 0.0, 0.0, 0.0, 0.0, 0.0, 0.0, 0.0, 0.0, 0.0, 0.0, 0.0, 0.0, 0.0, 0.0, 0.0, 0.0, 0.0, 0.0, 0.0, 0.0, 0.0, 0.0, 0.0, 0.0, 0.0, 0.0, 0.0, 0.0, 0.0, 0.0, 0.0, 0.0, 0.0, 0.0, 0.0, 0.0, 0.0, 0.0, 0.0, 0.0, 0.0, 0.0, 0.0, 0.0, 0.0, 0.0, 0.0, 0.0, 0.0, 0.0, 0.0, 0.0, 0.0, 0.0, 0.0, 0.0, 0.0, 0.0, 0.0, 0.0, 0.0, 0.0, 0.0, 0.0, 0.0, 0.0, 0.0, 0.0, 0.0, 0.0, 0.0, 0.0, 0.0, 0.0, 0.0, 0.0, 0.0, 0.0, 0.0, 0.0, 0.0, 0.0, 0.0, 0.0, 0.0, 0.0, 0.0, 0.0, 0.0, 0.0, 0.0, 0.0, 0.0, 0.0, 0.0, 0.0, 0.0, 0.0, 0.0, 0.0, 0.0, 0.0, 0.0, 0.0, 0.0, 0.0, 0.0, 0.0, 0.0, 0.0, 0.0, 0.0, 0.0, 0.0, 0.0, 0.0, 0.0, 0.0, 0.0, 0.0, 0.0, 0.0, 0.0, 0.0, 0.0, 0.0, 0.0, 0.0, 0.0, 0.0, 0.0, 0.0, 0.0, 0.0, 0.0, 0.0, 0.0, 0.0, 0.0, 0.0, 0.0, 0.0, 0.0, 0.0, 0.0, 0.0, 0.0, 0.0, 0.0, 0.0, 0.0, 0.0, 0.0, 0.0, 0.0, 0.0, 0.0, 0.0, 0.0, 0.0, 0.0, 0.0, 0.0, 0.0, 0.0, 0.0, 0.0, 0.0, 0.0, 0.0, 0.0, 0.0, 0.0, 0.0, 0.0, 0.0, 0.0, 0.0, 0.0, 0.0, 0.0, 0.0, 0.0, 0.0, 0.0, 0.0, 0.0, 0.0, 0.0, 0.0, 0.0, 0.0, 0.0, 0.0, 0.0, 0.0, 0.0, 0.0, 0.0, 0.0, 0.0, 0.0, 0.0, 0.0, 0.0, 0.0, 0.0, 0.0, 0.0, 0.0, 0.0, 0.0, 0.0, 0.0, 0.0, 0.0, 0.0, 0.0, 0.0, 0.0, 0.0, 0.0, 0.0, 0.0, 0.0, 0.0, 0.0, 0.0, 0.0, 0.0, 0.0, 0.0, 0.0, 0.0, 0.0, 0.0, 0.0, 0.0, 0.0, 0.0, 0.0, 0.0, 0.0, 0.0, 0.0, 0.0, 0.0, 0.0, 0.0, 0.0, 0.0, 0.0, 0.0, 0.0, 0.0, 0.0, 0.0, 0.0, 0.0, 0.0, 0.0, 0.0, 0.0, 0.0, 0.0, 0.0, 0.0, 0.0, 0.0, 0.0, 0.0, 0.0, 0.0, 0.0, 0.0, 0.0, 0.0, 0.0, 0.0, 0.0, 0.0, 0.0, 0.0, 0.0, 0.0, 0.0, 0.0, 0.0, 0.0, 0.0, 0.0, 0.0, 0.0, 0.0, 0.0, 0.0, 0.0, 0.0, 0.0, 0.0, 0.0, 0.0, 0.0, 0.0, 0.0, 0.0, 0.0, 0.0, 0.0, 0.0, 0.0, 0.0, 0.0, 0.0, 0.0, 0.0, 0.0, 0.0, 0.0, 0.0, 0.0, 0.0, 0.0, 0.0, 0.0, 0.0, 0.0, 0.0, 0.0, 0.0, 0.0, 0.0, 0.0, 0.0, 0.0, 0.0, 0.0, 0.0, 0.0, 0.0, 0.0, 0.0, 0.0, 0.0, 0.0, 0.0, 0.0, 0.0, 0.0, 0.0, 0.0, 0.0, 0.0, 0.0, 0.0, 0.0, 0.0, 0.0, 0.0, 0.0, 0.0, 0.0, 0.0, 0.0, 0.0, 0.0, 0.0, 0.0, 0.0, 0.0, 0.0, 0.0, 0.0, 0.0, 0.0, 0.0, 0.0, 0.0, 0.0, 0.0, 0.0, 0.0, 0.0, 0.0, 0.0, 0.0, 0.0, 0.0, 0.0, 0.0, 0.0, 0.0, 0.0, 0.0, 0.0, 0.0, 0.0, 0.0, 0.0, 0.0, 0.0, 0.0, 0.0, 0.0, 0.0, 0.0, 0.0, 0.0, 0.0, 0.0, 0.0, 0.0, 0.0, 0.0, 0.0, 0.0, 0.0, 0.0, 0.0, 0.0, 0.0, 0.0, 0.0, 0.0, 0.0, 0.0, 0.0, 0.0, 0.0, 0.0, 0.0, 0.0, 0.0, 0.0, 0.0, 0.0, 0.0, 0.0, 0.0, 0.0, 0.0, 0.0, 0.0, 0.0, 0.0, 0.0, 0.0, 0.0, 0.0, 0.0, 0.0, 0.0, 0.0, 0.0, 0.0, 0.0, 0.0, 0.0, 0.0, 0.0, 0.0, 0.0, 0.0, 0.0, 0.0, 0.0, 0.0, 0.0, 0.0, 0.0, 0.0, 0.0, 0.0, 0.0, 0.0, 0.0, 0.0, 0.0, 0.0, 0.0, 0.0, 0.0, 0.0, 0.0, 0.0, 0.0, 0.0, 0.0, 0.0, 0.0, 0.0, 0.0, 0.0, 0.0, 0.0, 0.0, 0.0, 0.0, 0.0, 0.0, 0.0, 0.0, 0.0, 0.0, 0.0, 0.0, 0.0, 0.0, 0.0, 0.0, 0.0, 0.0, 0.0, 0.0, 0.0, 0.0, 0.0, 0.0, 0.0, 0.0, 0.0, 0.0, 0.0, 0.0, 0.0, 0.0, 0.0, 0.0, 0.0, 0.0, 0.0, 0.0, 0.0, 0.0, 0.0, 0.0, 0.0, 0.0, 0.0, 0.0, 0.0, 0.0, 0.0, 0.0, 0.0, 0.0, 0.0, 0.0, 0.0, 0.0, 0.0, 0.0, 0.0, 0.0, 0.0, 0.0, 0.0, 0.0, 0.0, 0.0, 0.0, 0.0, 0.0, 0.0, 0.0, 0.0, 0.0, 0.0, 0.0, 0.0, 0.0, 0.0, 0.0, 0.0, 0.0, 0.0, 0.0, 0.0, 0.0, 0.0, 0.0, 0.0, 0.0, 0.0, 0.0, 0.0, 0.0, 0.0, 0.0, 0.0, 0.0, 0.0, 0.0, 0.0, 0.0, 0.0, 0.0, 0.0, 0.0, 0.0, 0.0, 0.0, 0.0, 0.0, 0.0, 0.0, 0.0, 0.0, 0.0, 0.0, 0.0, 0.0, 0.0, 0.0, 0.0, 0.0, 0.0, 0.0, 0.0, 0.0, 0.0, 0.0, 0.0, 0.0, 0.0, 0.0, 0.0, 0.0, 0.0, 0.0, 0.0, 0.0, 0.0, 0.0, 0.0, 0.0, 0.0, 0.0, 0.0, 0.0, 0.0, 0.0, 0.0, 0.0, 0.0, 0.0, 0.0, 0.0, 0.0, 0.0, 0.0, 0.0, 0.0, 0.0, 0.0, 0.0, 0.0, 0.0, 0.0, 0.0, 0.0, 0.0, 0.0, 0.0, 0.0, 0.0, 0.0, 0.0, 0.0, 0.0, 0.0, 0.0, 0.0, 0.0, 0.0, 0.0, 0.0, 0.0, 0.0, 0.0, 0.0, 0.0, 0.0, 0.0, 0.0, 0.0, 0.0, 0.0, 0.0, 0.0, 0.0, 0.0, 0.0, 0.0, 0.0, 0.0, 0.0, 0.0, 0.0, 0.0, 0.0, 0.0, 0.0, 0.0, 0.0, 0.0, 0.0, 0.0, 0.0, 0.0, 0.0, 0.0, 0.0, 0.0, 0.0, 0.0, 0.0, 0.0, 0.0, 0.0, 0.0, 0.0, 0.0, 0.0, 0.0, 0.0, 0.0, 0.0, 0.0, 0.0, 0.0, 0.0, 0.0, 0.0, 0.0, 0.0, 0.0, 0.0, 0.0, 0.0, 0.0, 0.0, 0.0, 0.0, 0.0, 0.0, 0.0, 0.0, 0.0, 0.0, 0.0, 0.0, 0.0, 0.0, 0.0, 0.0, 0.0, 0.0, 0.0, 0.0, 0.0, 0.0, 0.0, 0.0, 0.0, 0.0, 0.0, 0.0, 0.0, 0.0, 0.0, 0.0, 0.0, 0.0, 0.0, 0.0, 0.0, 0.0, 0.0, 0.0, 0.0, 0.0, 0.0, 0.0, 0.0, 0.0, 0.0, 0.0, 0.0, 0.0, 0.0, 0.0, 0.0, 0.0, 0.0, 0.0, 0.0, 0.0, 0.0, 0.0, 0.0, 0.0, 0.0, 0.0, 0.0, 0.0, 0.0, 0.0, 0.0, 0.0, 0.0, 0.0, 0.0, 0.0, 0.0, 0.0, 0.0, 0.0, 0.0, 0.0, 0.0, 0.0, 0.0, 0.0, 0.0, 0.0, 0.0, 0.0, 0.0, 0.0, 0.0, 0.0, 0.0, 0.0, 0.0, 0.0, 0.0, 0.0, 0.0, 0.0, 0.0, 0.0, 0.0, 0.0, 0.0, 0.0, 0.0, 0.0, 0.0, 0.0, 0.0, 0.0, 0.0, 0.0, 0.0, 0.0, 0.0, 0.0, 0.0, 0.0, 0.0, 0.0, 0.0, 0.0, 0.0, 0.0, 0.0, 0.0, 0.0, 0.0, 0.0, 0.0, 0.0, 0.0, 0.0, 0.0, 0.0, 0.0, 0.0, 0.0, 0.0, 0.0, 0.0, 0.0, 0.0, 0.0, 0.0, 0.0, 0.0, 0.0, 0.0, 0.0, 0.0, 0.0, 0.0, 0.0, 0.0, 0.0, 0.0, 0.0, 0.0, 0.0, 0.0, 0.0, 0.0, 0.0, 0.0, 0.0, 0.0, 0.0, 0.0, 0.0, 0.0, 0.0, 0.0, 0.0, 0.0, 0.0, 0.0, 0.0, 0.0, 0.0, 0.0, 0.0, 0.0, 0.0, 0.0, 0.0, 0.0, 0.0, 0.0, 0.0, 0.0, 0.0, 0.0, 0.0, 0.0, 0.0, 0.0, 0.0, 0.0, 0.0, 0.0, 0.0, 0.0, 0.0, 0.0, 0.0, 0.0, 0.0, 0.0, 0.0, 0.0, 0.0, 0.0, 0.0, 0.0, 0.0, 0.0, 0.0, 0.0, 0.0, 0.0, 0.0, 0.0, 0.0, 0.0, 0.0, 0.0, 0.0, 0.0, 0.0, 0.0, 0.0, 0.0, 0.0, 0.0, 0.0, 0.0, 0.0, 0.0, 0.0, 0.0, 0.0, 0.0, 0.0, 0.0, 0.0, 0.0, 0.0, 0.0, 0.0, 0.0, 0.0, 0.0, 0.0, 0.0, 0.0, 0.0, 0.0, 0.0, 0.0, 0.0, 0.0, 0.0, 0.0, 0.0, 0.0, 0.0, 0.0, 0.0, 0.0, 0.0, 0.0, 0.0, 0.0, 0.0, 0.0, 0.0, 0.0, 0.0, 0.0, 0.0, 0.0, 0.0, 0.0, 0.0, 0.0, 0.0, 0.0, 0.0, 0.0, 0.0, 0.0, 0.0, 0.0, 0.0, 0.0, 0.0, 0.0, 0.0, 0.0, 0.0, 0.0, 0.0, 0.0, 0.0, 0.0, 0.0, 0.0, 0.0, 0.0, 0.0, 0.0, 0.0, 0.0, 0.0, 0.0, 0.0, 0.0, 0.0, 0.0, 0.0, 0.0, 0.0, 0.0, 0.0, 0.0, 0.0, 0.0, 0.0, 0.0, 0.0, 0.0, 0.0, 0.0, 0.0, 0.0, 0.0, 0.0, 0.0, 0.0, 0.0, 0.0, 0.0, 0.0, 0.0, 0.0, 0.0, 0.0, 0.0, 0.0, 0.0, 0.0, 0.0, 0.0, 0.0, 0.0, 0.0, 0.0, 0.0, 0.0, 0.0, 0.0, 0.0, 0.0, 0.0, 0.0, 0.0, 0.0, 0.0, 0.0, 0.0, 0.0, 0.0, 0.0, 0.0, 0.0, 0.0, 0.0, 0.0, 0.0, 0.0, 0.0, 0.0, 0.0, 0.0, 0.0, 0.0, 0.0, 0.0, 0.0, 0.0, 0.0, 0.0, 0.0, 0.0, 0.0, 0.0, 0.0, 0.0, 0.0, 0.0, 0.0, 0.0, 0.0, 0.0, 0.0, 0.0, 0.0, 0.0, 0.0, 0.0, 0.0, 0.0, 0.0, 0.0, 0.0, 0.0, 0.0, 0.0, 0.0, 0.0, 0.0, 0.0, 0.0, 0.0, 0.0, 0.0, 0.0, 0.0, 0.0, 0.0, 0.0, 0.0, 0.0, 0.0, 0.0, 0.0, 0.0, 0.0, 0.0, 0.0, 0.0, 0.0, 0.0, 0.0, 0.0, 0.0, 0.0, 0.0, 0.0, 0.0, 0.0, 0.0, 0.0, 0.0, 0.0, 0.0, 0.0, 0.0, 0.0, 0.0, 0.0, 0.0, 0.0, 0.0, 0.0, 0.0, 0.0, 0.0, 0.0, 0.0, 0.0, 0.0, 0.0, 0.0, 0.0, 0.0, 0.0, 0.0, 0.0, 0.0, 0.0, 0.0, 0.0, 0.0, 0.0, 0.0, 0.0, 0.0, 0.0, 0.0, 0.0, 0.0, 0.0, 0.0, 0.0, 0.0, 0.0, 0.0, 0.0, 0.0, 0.0, 0.0, 0.0, 0.0, 0.0, 0.0, 0.0, 0.0, 0.0, 0.0, 0.0, 0.0, 0.0, 0.0, 0.0, 0.0, 0.0, 0.0, 0.0, 0.0, 0.0, 0.0, 0.0, 0.0, 0.0, 0.0, 0.0, 0.0, 0.0, 0.0, 0.0, 0.0, 0.0, 0.0, 0.0, 0.0, 0.0, 0.0, 0.0, 0.0, 0.0, 0.0, 0.0, 0.0, 0.0, 0.0, 0.0, 0.0, 0.0, 0.0, 0.0, 0.0, 0.0, 0.0, 0.0, 0.0, 0.0, 0.0, 0.0, 0.0, 0.0, 0.0, 0.0, 0.0, 0.0, 0.0, 0.0, 0.0, 0.0, 0.0, 0.0, 0.0, 0.0, 0.0, 0.0, 0.0, 0.0, 0.0, 0.0, 0.0, 0.0, 0.0, 0.0, 0.0, 0.0, 0.0, 0.0, 0.0, 0.0, 0.0, 0.0, 0.0, 0.0, 0.0, 0.0, 0.0, 0.0, 0.0, 0.0, 0.0, 0.0, 0.0, 0.0, 0.0, 0.0, 0.0, 0.0, 0.0, 0.0, 0.0, 0.0, 0.0, 0.0, 0.0, 0.0, 0.0, 0.0, 0.0, 0.0, 0.0, 0.0, 0.0, 0.0, 0.0, 0.0, 0.0, 0.0, 0.0, 0.0, 0.0, 0.0, 0.0, 0.0, 0.0, 0.0, 0.0, 0.0, 0.0, 0.0, 0.0, 0.0, 0.0, 0.0, 0.0, 0.0, 0.0, 0.0, 0.0, 0.0, 0.0, 0.0, 0.0, 0.0, 0.0, 0.0, 0.0, 0.0, 0.0, 0.0, 0.0, 0.0, 0.0, 0.0, 0.0, 0.0, 0.0, 0.0, 0.0, 0.0, 0.0, 0.0, 0.0, 0.0, 0.0, 0.0, 0.0, 0.0, 0.0, 0.0, 0.0, 0.0, 0.0, 0.0, 0.0, 0.0, 0.0, 0.0, 0.0, 0.0, 0.0, 0.0, 0.0, 0.0, 0.0, 0.0, 0.0, 0.0, 0.0, 0.0, 0.0, 0.0, 0.0, 0.0, 0.0, 0.0, 0.0, 0.0, 0.0, 0.0, 0.0, 0.0, 0.0, 0.0, 0.0, 0.0, 0.0, 0.0, 0.0, 0.0, 0.0, 0.0, 0.0, 0.0, 0.0, 0.0, 0.0, 0.0, 0.0, 0.0, 0.0, 0.0, 0.0, 0.0, 0.0, 0.0, 0.0, 0.0, 0.0, 0.0, 0.0, 0.0, 0.0, 0.0, 0.0, 0.0, 0.0, 0.0, 0.0, 0.0, 0.0, 0.0, 0.0, 0.0, 0.0, 0.0, 0.0, 0.0, 0.0, 0.0, 0.0, 0.0, 0.0, 0.0, 0.0, 0.0, 0.0, 0.0, 0.0, 0.0, 0.0, 0.0, 0.0, 0.0, 0.0, 0.0, 0.0, 0.0, 0.0, 0.0, 0.0, 0.0, 0.0, 0.0, 0.0, 0.0, 0.0, 0.0, 0.0, 0.0, 0.0, 0.0, 0.0, 0.0, 0.0, 0.0, 0.0, 0.0, 0.0, 0.0, 0.0, 0.0, 0.0, 0.0, 0.0, 0.0, 0.0, 0.0, 0.0, 0.0, 0.0, 0.0, 0.0, 0.0, 0.0, 0.0, 0.0, 0.0, 0.0, 0.0, 0.0, 0.0, 0.0, 0.0, 0.0, 0.0, 0.0, 0.0, 0.0, 0.0, 0.0, 0.0, 0.0, 0.0, 0.0, 0.0, 0.0, 0.0, 0.0, 0.0, 0.0, 0.0, 0.0, 0.0, 0.0, 0.0, 0.0, 0.0, 0.0, 0.0, 0.0, 0.0, 0.0, 0.0, 0.0, 0.0, 0.0, 0.0, 0.0, 0.0, 0.0, 0.0, 0.0, 0.0, 0.0, 0.0, 0.0, 0.0, 0.0, 0.0, 0.0, 0.0, 0.0, 0.0, 0.0, 0.0, 0.0, 0.0, 0.0, 0.0, 0.0, 0.0, 0.0, 0.0, 0.0, 0.0, 0.0, 0.0, 0.0, 0.0, 0.0, 0.0, 0.0, 0.0, 0.0, 0.0, 0.0, 0.0, 0.0, 0.0, 0.0, 0.0, 0.0, 0.0, 0.0, 0.0, 0.0, 0.0, 0.0, 0.0, 0.0, 0.0, 0.0, 0.0, 0.0, 0.0, 0.0, 0.0, 0.0, 0.0, 0.0, 0.0, 0.0, 0.0, 0.0, 0.0, 0.0, 0.0, 0.0, 0.0, 0.0, 0.0, 0.0, 0.0, 0.0, 0.0, 0.0, 0.0, 0.0, 0.0, 0.0, 0.0, 0.0, 0.0, 0.0, 0.0, 0.0, 0.0, 0.0, 0.0, 0.0, 0.0, 0.0, 0.0, 0.0, 0.0, 0.0, 0.0, 0.0, 0.0, 0.0, 0.0, 0.0, 0.0, 0.0, 0.0, 0.0, 0.0, 0.0, 0.0, 0.0, 0.0, 0.0, 0.0, 0.0, 0.0, 0.0, 0.0, 0.0, 0.0, 0.0, 0.0, 0.0, 0.0, 0.0, 0.0, 0.0, 0.0, 0.0, 0.0, 0.0, 0.0, 0.0, 0.0, 0.0, 0.0, 0.0, 0.0, 0.0, 0.0, 0.0, 0.0, 0.0, 0.0, 0.0, 0.0, 0.0, 0.0, 0.0, 0.0, 0.0, 0.0, 0.0, 0.0, 0.0, 0.0, 0.0, 0.0, 0.0, 0.0, 0.0, 0.0, 0.0, 0.0, 0.0, 0.0, 0.0, 0.0, 0.0, 0.0, 0.0, 0.0, 0.0, 0.0, 0.0, 0.0, 0.0, 0.0, 0.0, 0.0, 0.0, 0.0, 0.0, 0.0, 0.0, 0.0, 0.0, 0.0, 0.0, 0.0, 0.0, 0.0, 0.0, 0.0, 0.0, 0.0, 0.0, 0.0, 0.0, 0.0, 0.0, 0.0, 0.0, 0.0, 0.0, 0.0, 0.0, 0.0, 0.0, 0.0, 0.0, 0.0, 0.0, 0.0, 0.0, 0.0, 0.0, 0.0, 0.0, 0.0, 0.0, 0.0, 0.0, 0.0, 0.0, 0.0, 0.0, 0.0, 0.0, 0.0, 0.0, 0.0, 0.0, 0.0, 0.0, 0.0, 0.0, 0.0, 0.0, 0.0, 0.0, 0.0, 0.0, 0.0, 0.0, 0.0, 0.0, 0.0, 0.0, 0.0, 0.0, 0.0, 0.0, 0.0, 0.0, 0.0, 0.0, 0.0, 0.0, 0.0, 0.0, 0.0, 0.0, 0.0, 0.0, 0.0, 0.0, 0.0, 0.0, 0.0, 0.0, 0.0, 0.0, 0.0, 0.0, 0.0, 0.0, 0.0, 0.0, 0.0, 0.0, 0.0, 0.0, 0.0, 0.0, 0.0, 0.0, 0.0, 0.0, 0.0, 0.0, 0.0, 0.0, 0.0, 0.0, 0.0, 0.0, 0.0, 0.0, 0.0, 0.0, 0.0, 0.0, 0.0, 0.0, 0.0, 0.0, 0.0, 0.0, 0.0, 0.0, 0.0, 0.0, 0.0, 0.0, 0.0, 0.0, 0.0, 0.0, 0.0, 0.0, 0.0, 0.0, 0.0, 0.0, 0.0, 0.0, 0.0, 0.0, 0.0, 0.0, 0.0, 0.0, 0.0, 0.0, 0.0, 0.0, 0.0, 0.0, 0.0, 0.0, 0.0, 0.0, 0.0, 0.0, 0.0, 0.0, 0.0, 0.0, 0.0, 0.0, 0.0, 0.0, 0.0, 0.0, 0.0, 0.0, 0.0, 0.0, 0.0, 0.0, 0.0, 0.0, 0.0, 0.0, 0.0, 0.0, 0.0, 0.0, 0.0, 0.0, 0.0, 0.0, 0.0, 0.0, 0.0, 0.0, 0.0, 0.0, 0.0, 0.0, 0.0, 0.0, 0.0, 0.0, 0.0, 0.0, 0.0, 0.0, 0.0, 0.0, 0.0, 0.0, 0.0, 0.0, 0.0, 0.0, 0.0, 0.0, 0.0, 0.0, 0.0, 0.0, 0.0, 0.0, 0.0, 0.0, 0.0, 0.0, 0.0, 0.0, 0.0, 0.0, 0.0, 0.0, 0.0, 0.0, 0.0, 0.0, 0.0, 0.0, 0.0, 0.0, 0.0, 0.0, 0.0, 0.0, 0.0, 0.0, 0.0, 0.0, 0.0, 0.0, 0.0, 0.0, 0.0, 0.0, 0.0, 0.0, 0.0, 0.0, 0.0, 0.0, 0.0, 0.0, 0.0, 0.0, 0.0, 0.0, 0.0, 0.0, 0.0, 0.0, 0.0, 0.0, 0.0, 0.0, 0.0, 0.0, 0.0, 0.0, 0.0, 0.0, 0.0, 0.0, 0.0, 0.0, 0.0, 0.0, 0.0, 0.0, 0.0, 0.0, 0.0, 0.0, 0.0, 0.0, 0.0, 0.0, 0.0, 0.0, 0.0, 0.0, 0.0, 0.0, 0.0, 0.0, 0.0, 0.0, 0.0, 0.0, 0.0, 0.0, 0.0, 0.0, 0.0, 0.0, 0.0, 0.0, 0.0, 0.0, 0.0, 0.0, 0.0, 0.0, 0.0, 0.0, 0.0, 0.0, 0.0, 0.0, 0.0, 0.0, 0.0, 0.0, 0.0, 0.0, 0.0, 0.0, 0.0, 0.0, 0.0, 0.0, 0.0, 0.0, 0.0, 0.0, 0.0, 0.0, 0.0, 0.0, 0.0, 0.0, 0.0, 0.0, 0.0, 0.0, 0.0, 0.0, 0.0, 0.0, 0.0, 0.0, 0.0, 0.0, 0.0, 0.0, 0.0, 0.0, 0.0, 0.0, 0.0, 0.0, 0.0, 0.0, 0.0, 0.0, 0.0, 0.0, 0.0, 0.0, 0.0, 0.0, 0.0, 0.0, 0.0, 0.0, 0.0, 0.0, 0.0, 0.0, 0.0, 0.0, 0.0, 0.0, 0.0, 0.0, 0.0, 0.0, 0.0, 0.0, 0.0, 0.0, 0.0, 0.0, 0.0, 0.0, 0.0, 0.0, 0.0, 0.0, 0.0, 0.0, 0.0, 0.0, 0.0, 0.0, 0.0, 0.0, 0.0, 0.0, 0.0, 0.0, 0.0, 0.0, 0.0, 0.0, 0.0, 0.0, 0.0, 0.0, 0.0, 0.0, 0.0, 0.0, 0.0, 0.0, 0.0, 0.0, 0.0, 0.0, 0.0, 0.0, 0.0, 0.0, 0.0, 0.0, 0.0, 0.0, 0.0, 0.0, 0.0, 0.0, 0.0, 0.0, 0.0, 0.0, 0.0, 0.0, 0.0, 0.0, 0.0, 0.0, 0.0, 0.0, 0.0, 0.0, 0.0, 0.0, 0.0, 0.0, 0.0, 0.0, 0.0, 0.0, 0.0, 0.0, 0.0, 0.0, 0.0, 0.0, 0.0, 0.0, 0.0, 0.0, 0.0, 0.0, 0.0, 0.0, 0.0, 0.0, 0.0, 0.0, 0.0, 0.0, 0.0, 0.0, 0.0, 0.0, 0.0, 0.0, 0.0, 0.0, 0.0, 0.0, 0.0, 0.0, 0.0, 0.0, 0.0, 0.0, 0.0, 0.0, 0.0, 0.0, 0.0, 0.0, 0.0, 0.0, 0.0, 0.0, 0.0, 0.0, 0.0, 0.0, 0.0, 0.0, 0.0, 0.0, 0.0, 0.0, 0.0, 0.0, 0.0, 0.0, 0.0, 0.0, 0.0, 0.0, 0.0, 0.0, 0.0, 0.0, 0.0, 0.0, 0.0, 0.0, 0.0, 0.0, 0.0, 0.0, 0.0, 0.0, 0.0, 0.0, 0.0, 0.0, 0.0, 0.0, 0.0, 0.0, 0.0, 0.0, 0.0, 0.0, 0.0, 0.0, 0.0, 0.0, 0.0, 0.0, 0.0, 0.0, 0.0, 0.0, 0.0, 0.0, 0.0, 0.0, 0.0, 0.0, 0.0, 0.0, 0.0, 0.0, 0.0, 0.0, 0.0, 0.0, 0.0, 0.0, 0.0, 0.0, 0.0, 0.0, 0.0, 0.0, 0.0, 0.0, 0.0, 0.0, 0.0, 0.0, 0.0, 0.0, 0.0, 0.0, 0.0, 0.0, 0.0, 0.0, 0.0, 0.0, 0.0, 0.0, 0.0, 0.0, 0.0, 0.0, 0.0, 0.0, 0.0, 0.0, 0.0, 0.0, 0.0, 0.0, 0.0, 0.0, 0.0, 0.0, 0.0, 0.0, 0.0, 0.0, 0.0, 0.0, 0.0, 0.0, 0.0, 0.0, 0.0, 0.0, 0.0, 0.0, 0.0, 0.0, 0.0, 0.0, 0.0, 0.0, 0.0, 0.0, 0.0, 0.0, 0.0, 0.0, 0.0, 0.0, 0.0, 0.0, 0.0, 0.0, 0.0, 0.0, 0.0, 0.0, 0.0, 0.0, 0.0, 0.0, 0.0, 0.0, 0.0, 0.0, 0.0, 0.0, 0.0, 0.0, 0.0, 0.0, 0.0, 0.0, 0.0, 0.0, 0.0, 0.0, 0.0, 0.0, 0.0, 0.0, 0.0, 0.0, 0.0, 0.0, 0.0, 0.0, 0.0, 0.0, 0.0, 0.0, 0.0, 0.0, 0.0, 0.0, 0.0, 0.0, 0.0, 0.0, 0.0, 0.0, 0.0, 0.0, 0.0, 0.0, 0.0, 0.0, 0.0, 0.0, 0.0, 0.0, 0.0, 0.0, 0.0, 0.0, 0.0, 0.0, 0.0, 0.0, 0.0, 0.0, 0.0, 0.0, 0.0, 0.0, 0.0, 0.0, 0.0, 0.0, 0.0, 0.0, 0.0, 0.0, 0.0, 0.0, 0.0, 0.0, 0.0, 0.0, 0.0, 0.0, 0.0, 0.0, 0.0, 0.0, 0.0, 0.0, 0.0, 0.0, 0.0, 0.0, 0.0, 0.0, 0.0, 0.0, 0.0, 0.0, 0.0, 0.0, 0.0, 0.0, 0.0, 0.0, 0.0, 0.0, 0.0, 0.0, 0.0, 0.0, 0.0, 0.0, 0.0, 0.0, 0.0, 0.0, 0.0, 0.0, 0.0, 0.0, 0.0, 0.0, 0.0, 0.0, 0.0, 0.0, 0.0, 0.0, 0.0, 0.0, 0.0, 0.0, 0.0, 0.0, 0.0, 0.0, 0.0, 0.0, 0.0, 0.0, 0.0, 0.0, 0.0, 0.0, 0.0, 0.0, 0.0, 0.0, 0.0, 0.0, 0.0, 0.0, 0.0, 0.0, 0.0, 0.0, 0.0, 0.0, 0.0, 0.0, 0.0, 0.0, 0.0, 0.0, 0.0, 0.0, 0.0, 0.0, 0.0, 0.0, 0.0, 0.0, 0.0, 0.0, 0.0, 0.0, 0.0, 0.0, 0.0, 0.0, 0.0, 0.0, 0.0, 0.0, 0.0, 0.0, 0.0, 0.0, 0.0, 0.0, 0.0, 0.0, 0.0, 0.0, 0.0, 0.0, 0.0, 0.0, 0.0, 0.0, 0.0, 0.0, 0.0, 0.0, 0.0, 0.0, 0.0, 0.0, 0.0, 0.0, 0.0, 0.0, 0.0, 0.0, 0.0, 0.0, 0.0, 0.0, 0.0, 0.0, 0.0, 0.0, 0.0, 0.0, 0.0, 0.0, 0.0, 0.0, 0.0, 0.0, 0.0, 0.0, 0.0, 0.0, 0.0, 0.0, 0.0, 0.0, 0.0, 0.0, 0.0, 0.0, 0.0, 0.0, 0.0, 0.0, 0.0, 0.0, 0.0, 0.0, 0.0, 0.0, 0.0, 0.0, 0.0, 0.0, 0.0, 0.0, 0.0, 0.0, 0.0, 0.0, 0.0, 0.0, 0.0, 0.0, 0.0, 0.0, 0.0, 0.0, 0.0, 0.0, 0.0, 0.0, 0.0, 0.0, 0.0, 0.0, 0.0, 0.0, 0.0, 0.0, 0.0, 0.0, 0.0, 0.0, 0.0, 0.0, 0.0, 0.0, 0.0, 0.0, 0.0, 0.0, 0.0, 0.0, 0.0, 0.0, 0.0, 0.0, 0.0, 0.0, 0.0, 0.0, 0.0, 0.0, 0.0, 0.0, 0.0, 0.0, 0.0])
me_fence_test.materials.append(mat_fence_test)
me_fence_test.use_remesh_preserve_volume = False
me_fence_test.use_remesh_preserve_attributes = False
me_fence_test.use_mirror_vertex_groups = False
me_fence_test.update()

# ---- objects
ob_fence_test = bpy.data.objects.new('fence_test', me_fence_test)

# ---- transforms, parenting, visibility, modifiers, constraints
ob_fence_test.location = (0.0, 0.0, 0.0)
ob_fence_test.lineart.crease_threshold = 0.0

# ---- collection membership
col_collection_1.objects.link(ob_fence_test)

# ---- scene / render settings (as saved in the file)
scene.frame_start = 1; scene.frame_end = 250; scene.frame_set(1)
scene.render.engine = 'BLENDER_EEVEE_NEXT'
scene.render.resolution_percentage = 50
scene.render.dither_intensity = 0.0
scene.cycles.use_denoising = False
scene.cycles.samples = 10
scene.cycles.sampling_pattern = 'TABULATED_SOBOL'
scene.cycles.light_sampling_threshold = 0.0
scene.cycles.use_adaptive_sampling = False
scene.cycles.use_light_tree = False
scene.cycles.blur_glossy = 0.0
scene.cycles.volume_bounces = 1
scene.cycles.pixel_filter_type = 'GAUSSIAN'
scene.cycles.sample_clamp_indirect = 0.0
scene.view_settings.view_transform = 'Standard'
bpy.context.view_layer.update()

# ---- added for rendering (the .blend has no active camera and no usable light): camera, sun
cam_auto = bpy.data.cameras.new('AutoCamera')
cam_auto.lens = 50.0
cam_auto.sensor_width = 36.0
cam_auto.clip_end = 2983.54
ob_auto_camera = bpy.data.objects.new('AutoCamera', cam_auto)
scene.collection.objects.link(ob_auto_camera)
ob_auto_camera.location = (250.43, -203.123, 140.93)
ob_auto_camera.rotation_euler = (1.09748, -7.21219e-08, 0.694738)
scene.camera = ob_auto_camera
light_auto_sun = bpy.data.lights.new('AutoSun', 'SUN')
light_auto_sun.energy = 3.0
light_auto_sun.angle = 0.0523599
ob_auto_sun = bpy.data.objects.new('AutoSun', light_auto_sun)
scene.collection.objects.link(ob_auto_sun)
ob_auto_sun.rotation_euler = (0.872665, 0.174533, 0.523599)
bpy.context.view_layer.update()
